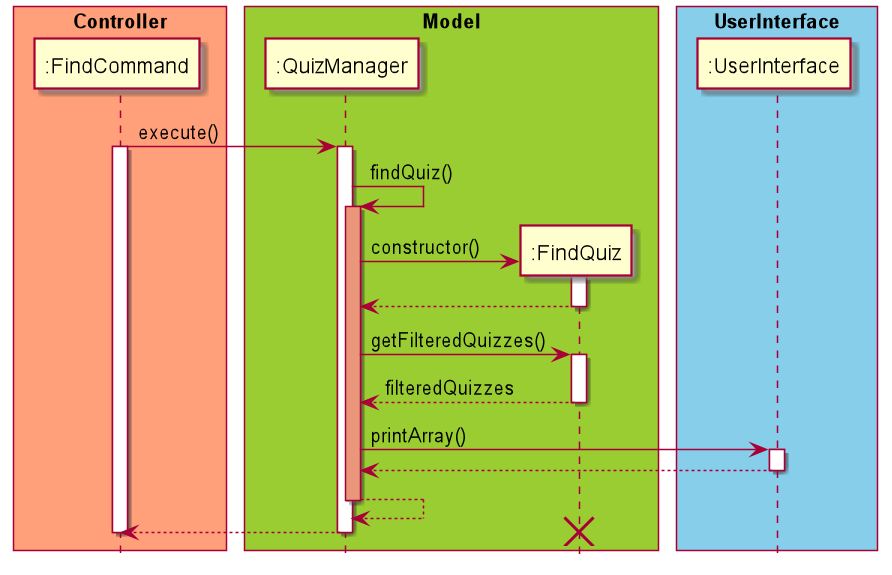

The diagram above was rendered by PlantUML. Its source (embedded in the PNG):
@startuml

skinparam ParticipantPadding 10
skinparam BoxPadding 5
hide footbox

box "Controller" #LightSalmon
participant ":FindCommand"
end box

box "Model" #YellowGreen
participant ":QuizManager"
participant ":FindQuiz"
end box

box "UserInterface" #skyblue
participant ":UserInterface"
end box

":FindCommand" -> ":QuizManager" : execute()
activate ":FindCommand"
activate ":QuizManager"
":QuizManager" -> ":QuizManager" : findQuiz()
activate ":QuizManager" #DarkSalmon
":QuizManager" -> ":FindQuiz" ** : constructor()
activate ":FindQuiz"
":FindQuiz" --> ":QuizManager"
deactivate ":FindQuiz"
":QuizManager" -> ":FindQuiz" : getFilteredQuizzes()
activate ":FindQuiz"
":FindQuiz" --> ":QuizManager" : filteredQuizzes
deactivate ":FindQuiz"
":QuizManager" -> ":UserInterface" : printArray()
activate ":UserInterface"
":UserInterface" --> ":QuizManager"
deactivate ":UserInterface"
":QuizManager" --> ":QuizManager"
deactivate ":QuizManager"
":QuizManager" --> ":FindCommand"
deactivate ":QuizManager"
deactivate ":FindCommand"
destroy ":FindQuiz"

@enduml